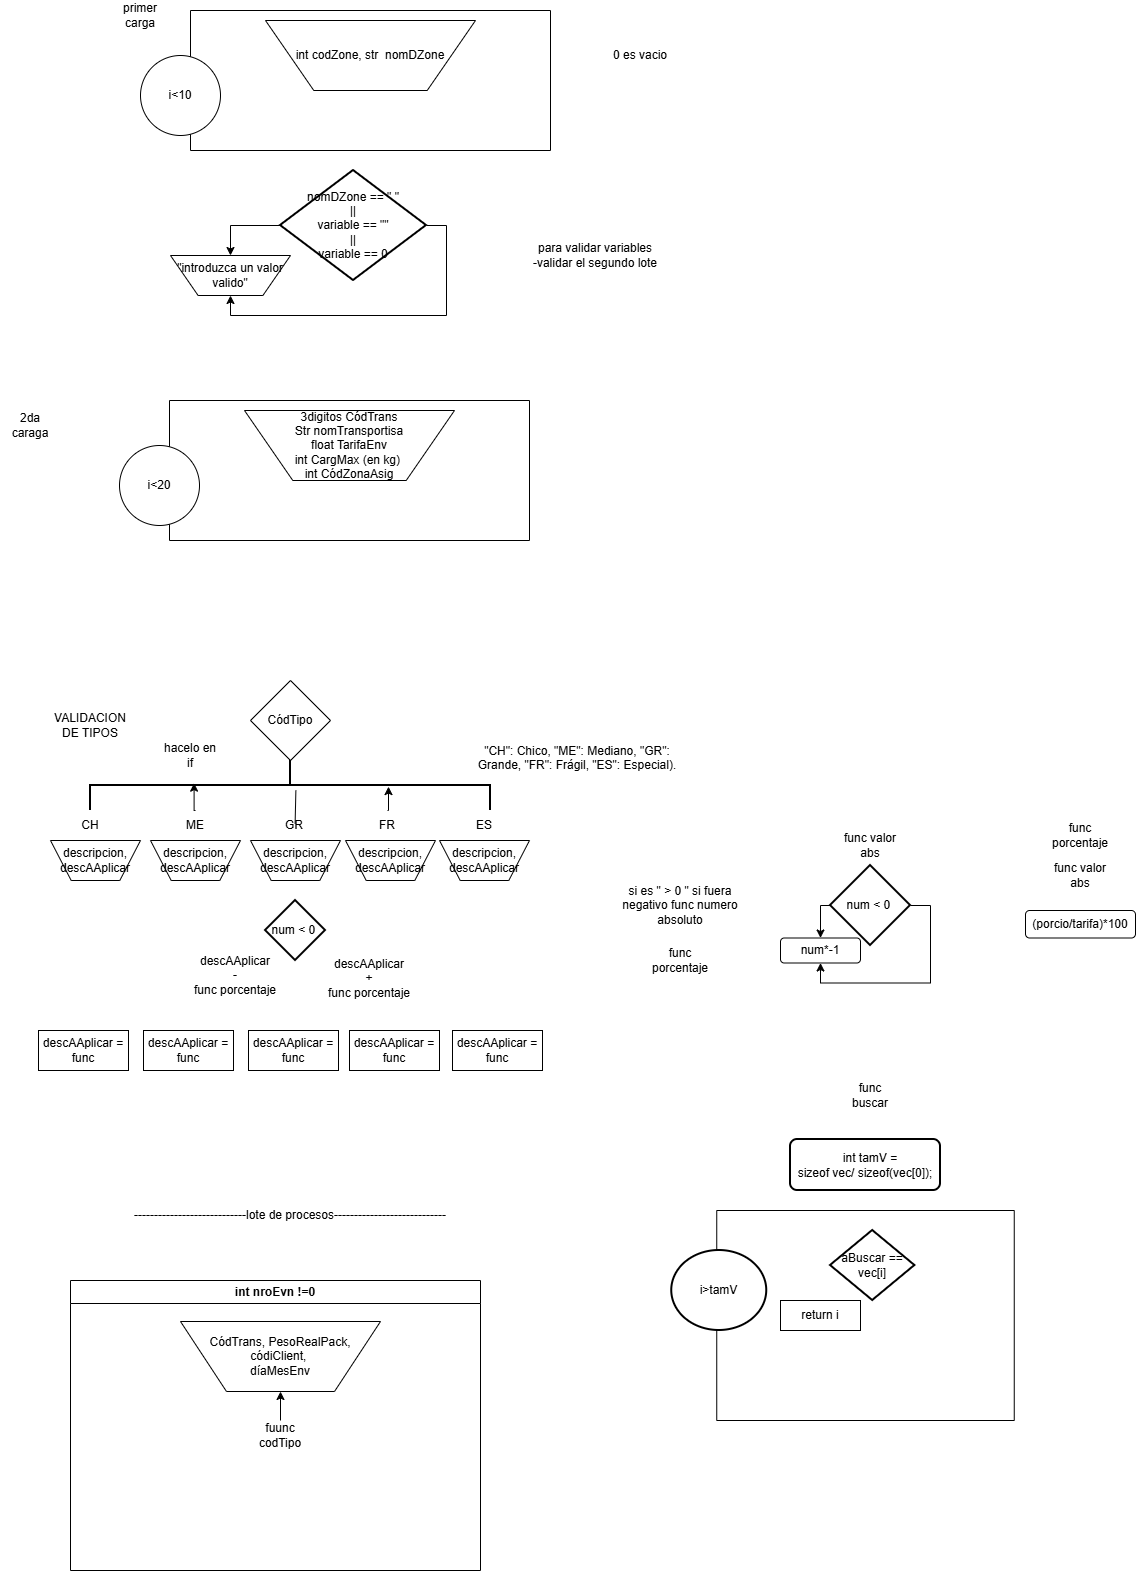

The diagram above was exported from draw.io. Its source (the exported page's mxGraphModel, read from the mxfile embedded in the PNG):
<mxGraphModel dx="975" dy="517" grid="1" gridSize="10" guides="1" tooltips="1" connect="1" arrows="1" fold="1" page="1" pageScale="1" pageWidth="827" pageHeight="1169" math="0" shadow="0">
  <root>
    <mxCell id="0" />
    <mxCell id="1" parent="0" />
    <mxCell id="EmF_RWlxXzxE3dzh62rd-1" parent="1" style="swimlane;startSize=0;" value="" vertex="1">
      <mxGeometry height="140" width="360" x="280" y="40" as="geometry" />
    </mxCell>
    <mxCell id="EmF_RWlxXzxE3dzh62rd-4" parent="EmF_RWlxXzxE3dzh62rd-1" style="verticalLabelPosition=middle;verticalAlign=middle;html=1;shape=trapezoid;perimeter=trapezoidPerimeter;whiteSpace=wrap;size=0.23;arcSize=10;flipV=1;labelPosition=center;align=center;legacyAnchorPoints=0;" value="int codZone, str&amp;nbsp; nomDZone" vertex="1">
      <mxGeometry height="70" width="210" x="75" y="10" as="geometry" />
    </mxCell>
    <mxCell id="EmF_RWlxXzxE3dzh62rd-2" parent="1" style="ellipse;whiteSpace=wrap;html=1;aspect=fixed;" value="i&amp;lt;10" vertex="1">
      <mxGeometry height="80" width="80" x="230" y="85" as="geometry" />
    </mxCell>
    <mxCell id="EmF_RWlxXzxE3dzh62rd-5" parent="1" style="text;html=1;whiteSpace=wrap;strokeColor=none;fillColor=none;align=center;verticalAlign=middle;rounded=0;" value="0 es vacio" vertex="1">
      <mxGeometry height="30" width="60" x="700" y="70" as="geometry" />
    </mxCell>
    <mxCell id="EmF_RWlxXzxE3dzh62rd-8" edge="1" parent="1" source="EmF_RWlxXzxE3dzh62rd-6" style="edgeStyle=orthogonalEdgeStyle;rounded=0;orthogonalLoop=1;jettySize=auto;html=1;exitX=0;exitY=0.5;exitDx=0;exitDy=0;exitPerimeter=0;entryX=0.5;entryY=1;entryDx=0;entryDy=0;" target="EmF_RWlxXzxE3dzh62rd-7">
      <mxGeometry relative="1" as="geometry" />
    </mxCell>
    <mxCell id="EmF_RWlxXzxE3dzh62rd-9" edge="1" parent="1" source="EmF_RWlxXzxE3dzh62rd-6" style="edgeStyle=orthogonalEdgeStyle;rounded=0;orthogonalLoop=1;jettySize=auto;html=1;exitX=1;exitY=0.5;exitDx=0;exitDy=0;exitPerimeter=0;entryX=0.5;entryY=0;entryDx=0;entryDy=0;" target="EmF_RWlxXzxE3dzh62rd-7">
      <mxGeometry relative="1" as="geometry" />
    </mxCell>
    <mxCell id="EmF_RWlxXzxE3dzh62rd-6" parent="1" style="strokeWidth=2;html=1;shape=mxgraph.flowchart.decision;whiteSpace=wrap;" value="nomDZone == &quot; &quot;&lt;div&gt;||&lt;/div&gt;&lt;div&gt;variable == &quot;&quot;&lt;/div&gt;&lt;div&gt;||&lt;/div&gt;&lt;div&gt;variable == 0&lt;/div&gt;" vertex="1">
      <mxGeometry height="110" width="146" x="370" y="200" as="geometry" />
    </mxCell>
    <mxCell id="EmF_RWlxXzxE3dzh62rd-7" parent="1" style="verticalLabelPosition=middle;verticalAlign=middle;html=1;shape=trapezoid;perimeter=trapezoidPerimeter;whiteSpace=wrap;size=0.23;arcSize=10;flipV=1;labelPosition=center;align=center;legacyAnchorPoints=0;" value="&quot;introduzca un valor valido&quot;" vertex="1">
      <mxGeometry height="40" width="120" x="260" y="285" as="geometry" />
    </mxCell>
    <mxCell id="EmF_RWlxXzxE3dzh62rd-10" parent="1" style="text;html=1;whiteSpace=wrap;strokeColor=none;fillColor=none;align=center;verticalAlign=middle;rounded=0;" value="primer carga" vertex="1">
      <mxGeometry height="30" width="60" x="200" y="30" as="geometry" />
    </mxCell>
    <mxCell id="EmF_RWlxXzxE3dzh62rd-11" parent="1" style="text;html=1;whiteSpace=wrap;strokeColor=none;fillColor=none;align=center;verticalAlign=middle;rounded=0;" value="para validar variables&lt;br&gt;-validar el segundo lote" vertex="1">
      <mxGeometry height="30" width="170" x="600" y="270" as="geometry" />
    </mxCell>
    <mxCell id="EmF_RWlxXzxE3dzh62rd-12" parent="1" style="swimlane;startSize=0;" value="" vertex="1">
      <mxGeometry height="140" width="360" x="259" y="430" as="geometry" />
    </mxCell>
    <mxCell id="EmF_RWlxXzxE3dzh62rd-13" parent="EmF_RWlxXzxE3dzh62rd-12" style="verticalLabelPosition=middle;verticalAlign=middle;html=1;shape=trapezoid;perimeter=trapezoidPerimeter;whiteSpace=wrap;size=0.23;arcSize=10;flipV=1;labelPosition=center;align=center;legacyAnchorPoints=0;" value="3digitos CódTrans&lt;div&gt;Str nomTransportisa&lt;div&gt;float TarifaEnv&lt;div&gt;int CargMax (en kg)&amp;nbsp;&lt;div&gt;int CódZonaAsig&lt;/div&gt;&lt;/div&gt;&lt;/div&gt;&lt;/div&gt;" vertex="1">
      <mxGeometry height="70" width="210" x="75" y="10" as="geometry" />
    </mxCell>
    <mxCell id="EmF_RWlxXzxE3dzh62rd-14" parent="1" style="ellipse;whiteSpace=wrap;html=1;aspect=fixed;" value="i&amp;lt;20" vertex="1">
      <mxGeometry height="80" width="80" x="209" y="475" as="geometry" />
    </mxCell>
    <mxCell id="EmF_RWlxXzxE3dzh62rd-15" parent="1" style="rhombus;whiteSpace=wrap;html=1;" value="CódTipo" vertex="1">
      <mxGeometry height="80" width="80" x="340" y="710" as="geometry" />
    </mxCell>
    <mxCell id="EmF_RWlxXzxE3dzh62rd-16" parent="1" style="text;html=1;whiteSpace=wrap;strokeColor=none;fillColor=none;align=center;verticalAlign=middle;rounded=0;" value="2da caraga" vertex="1">
      <mxGeometry height="30" width="60" x="90" y="440" as="geometry" />
    </mxCell>
    <mxCell id="EmF_RWlxXzxE3dzh62rd-17" parent="1" style="strokeWidth=2;html=1;shape=mxgraph.flowchart.annotation_2;align=left;labelPosition=right;pointerEvents=1;direction=south;" value="" vertex="1">
      <mxGeometry height="50" width="400" x="180" y="790" as="geometry" />
    </mxCell>
    <mxCell id="EmF_RWlxXzxE3dzh62rd-18" parent="1" style="text;html=1;whiteSpace=wrap;strokeColor=none;fillColor=none;align=center;verticalAlign=middle;rounded=0;" value="&quot;CH&quot;: Chico, &quot;ME&quot;: Mediano, &quot;GR&quot;:&lt;br/&gt;Grande, &quot;FR&quot;: Frágil, &quot;ES&quot;: Especial).&lt;div&gt;&lt;br/&gt;&lt;/div&gt;" vertex="1">
      <mxGeometry height="30" width="320" x="507" y="780" as="geometry" />
    </mxCell>
    <mxCell id="EmF_RWlxXzxE3dzh62rd-20" edge="1" parent="1" style="endArrow=none;html=1;rounded=0;entryX=0.536;entryY=0.817;entryDx=0;entryDy=0;entryPerimeter=0;" value="">
      <mxGeometry height="50" relative="1" width="50" as="geometry">
        <mxPoint x="384.62" y="853.2" as="sourcePoint" />
        <mxPoint x="385.37" y="820" as="targetPoint" />
      </mxGeometry>
    </mxCell>
    <mxCell id="EmF_RWlxXzxE3dzh62rd-22" parent="1" style="text;html=1;whiteSpace=wrap;strokeColor=none;fillColor=none;align=center;verticalAlign=middle;rounded=0;" value="CH" vertex="1">
      <mxGeometry height="30" width="60" x="150" y="840" as="geometry" />
    </mxCell>
    <mxCell id="EmF_RWlxXzxE3dzh62rd-23" parent="1" style="text;html=1;whiteSpace=wrap;strokeColor=none;fillColor=none;align=center;verticalAlign=middle;rounded=0;" value="ME" vertex="1">
      <mxGeometry height="30" width="60" x="255" y="840" as="geometry" />
    </mxCell>
    <mxCell id="EmF_RWlxXzxE3dzh62rd-25" parent="1" style="text;html=1;whiteSpace=wrap;strokeColor=none;fillColor=none;align=center;verticalAlign=middle;rounded=0;" value="FR" vertex="1">
      <mxGeometry height="30" width="60" x="447" y="840" as="geometry" />
    </mxCell>
    <mxCell id="EmF_RWlxXzxE3dzh62rd-26" parent="1" style="text;html=1;whiteSpace=wrap;strokeColor=none;fillColor=none;align=center;verticalAlign=middle;rounded=0;" value="ES" vertex="1">
      <mxGeometry height="30" width="60" x="544" y="840" as="geometry" />
    </mxCell>
    <mxCell id="EmF_RWlxXzxE3dzh62rd-27" parent="1" style="text;html=1;whiteSpace=wrap;strokeColor=none;fillColor=none;align=center;verticalAlign=middle;rounded=0;" value="GR" vertex="1">
      <mxGeometry height="30" width="60" x="354" y="840" as="geometry" />
    </mxCell>
    <mxCell id="EmF_RWlxXzxE3dzh62rd-28" parent="1" style="text;html=1;whiteSpace=wrap;strokeColor=none;fillColor=none;align=center;verticalAlign=middle;rounded=0;" value="VALIDACION DE TIPOS" vertex="1">
      <mxGeometry height="30" width="60" x="150" y="740" as="geometry" />
    </mxCell>
    <mxCell id="EmF_RWlxXzxE3dzh62rd-29" parent="1" style="verticalLabelPosition=middle;verticalAlign=middle;html=1;shape=trapezoid;perimeter=trapezoidPerimeter;whiteSpace=wrap;size=0.23;arcSize=10;flipV=1;labelPosition=center;align=center;legacyAnchorPoints=0;" value="descripcion,&lt;div&gt;descAAplicar&lt;/div&gt;" vertex="1">
      <mxGeometry height="40" width="90" x="140" y="870" as="geometry" />
    </mxCell>
    <mxCell id="EmF_RWlxXzxE3dzh62rd-31" parent="1" style="verticalLabelPosition=middle;verticalAlign=middle;html=1;shape=trapezoid;perimeter=trapezoidPerimeter;whiteSpace=wrap;size=0.23;arcSize=10;flipV=1;labelPosition=center;align=center;legacyAnchorPoints=0;" value="descripcion,&lt;div&gt;descAAplicar&lt;/div&gt;" vertex="1">
      <mxGeometry height="40" width="90" x="340" y="870" as="geometry" />
    </mxCell>
    <mxCell id="EmF_RWlxXzxE3dzh62rd-32" parent="1" style="verticalLabelPosition=middle;verticalAlign=middle;html=1;shape=trapezoid;perimeter=trapezoidPerimeter;whiteSpace=wrap;size=0.23;arcSize=10;flipV=1;labelPosition=center;align=center;legacyAnchorPoints=0;" value="descripcion,&lt;div&gt;descAAplicar&lt;/div&gt;" vertex="1">
      <mxGeometry height="40" width="90" x="435" y="870" as="geometry" />
    </mxCell>
    <mxCell id="EmF_RWlxXzxE3dzh62rd-33" parent="1" style="verticalLabelPosition=middle;verticalAlign=middle;html=1;shape=trapezoid;perimeter=trapezoidPerimeter;whiteSpace=wrap;size=0.23;arcSize=10;flipV=1;labelPosition=center;align=center;legacyAnchorPoints=0;" value="descripcion,&lt;div&gt;descAAplicar&lt;/div&gt;" vertex="1">
      <mxGeometry height="40" width="90" x="529" y="870" as="geometry" />
    </mxCell>
    <mxCell id="EmF_RWlxXzxE3dzh62rd-34" parent="1" style="verticalLabelPosition=middle;verticalAlign=middle;html=1;shape=trapezoid;perimeter=trapezoidPerimeter;whiteSpace=wrap;size=0.23;arcSize=10;flipV=1;labelPosition=center;align=center;legacyAnchorPoints=0;" value="descripcion,&lt;div&gt;descAAplicar&lt;/div&gt;" vertex="1">
      <mxGeometry height="40" width="90" x="240" y="870" as="geometry" />
    </mxCell>
    <mxCell id="EmF_RWlxXzxE3dzh62rd-35" edge="1" parent="1" source="EmF_RWlxXzxE3dzh62rd-23" style="edgeStyle=orthogonalEdgeStyle;rounded=0;orthogonalLoop=1;jettySize=auto;html=1;exitX=0.5;exitY=0;exitDx=0;exitDy=0;entryX=0.453;entryY=0.741;entryDx=0;entryDy=0;entryPerimeter=0;" target="EmF_RWlxXzxE3dzh62rd-17">
      <mxGeometry relative="1" as="geometry" />
    </mxCell>
    <mxCell id="EmF_RWlxXzxE3dzh62rd-36" edge="1" parent="1" source="EmF_RWlxXzxE3dzh62rd-25" style="edgeStyle=orthogonalEdgeStyle;rounded=0;orthogonalLoop=1;jettySize=auto;html=1;exitX=0.5;exitY=0;exitDx=0;exitDy=0;entryX=0.522;entryY=0.255;entryDx=0;entryDy=0;entryPerimeter=0;" target="EmF_RWlxXzxE3dzh62rd-17">
      <mxGeometry relative="1" as="geometry" />
    </mxCell>
    <mxCell id="EmF_RWlxXzxE3dzh62rd-45" parent="1" style="rounded=0;whiteSpace=wrap;html=1;" value="descAAplicar = func" vertex="1">
      <mxGeometry height="40" width="90" x="128" y="1060" as="geometry" />
    </mxCell>
    <mxCell id="EmF_RWlxXzxE3dzh62rd-46" parent="1" style="rounded=0;whiteSpace=wrap;html=1;" value="descAAplicar = func" vertex="1">
      <mxGeometry height="40" width="90" x="233" y="1060" as="geometry" />
    </mxCell>
    <mxCell id="EmF_RWlxXzxE3dzh62rd-47" parent="1" style="rounded=0;whiteSpace=wrap;html=1;" value="descAAplicar = func" vertex="1">
      <mxGeometry height="40" width="90" x="338" y="1060" as="geometry" />
    </mxCell>
    <mxCell id="EmF_RWlxXzxE3dzh62rd-48" parent="1" style="rounded=0;whiteSpace=wrap;html=1;" value="descAAplicar = func" vertex="1">
      <mxGeometry height="40" width="90" x="439" y="1060" as="geometry" />
    </mxCell>
    <mxCell id="EmF_RWlxXzxE3dzh62rd-49" parent="1" style="rounded=0;whiteSpace=wrap;html=1;" value="descAAplicar = func" vertex="1">
      <mxGeometry height="40" width="90" x="542" y="1060" as="geometry" />
    </mxCell>
    <mxCell id="EmF_RWlxXzxE3dzh62rd-51" parent="1" style="text;html=1;whiteSpace=wrap;strokeColor=none;fillColor=none;align=center;verticalAlign=middle;rounded=0;" value="si es &quot; &amp;gt; 0 &quot; si fuera negativo func numero absoluto" vertex="1">
      <mxGeometry height="30" width="120" x="710" y="920" as="geometry" />
    </mxCell>
    <mxCell id="EmF_RWlxXzxE3dzh62rd-54" edge="1" parent="1" source="EmF_RWlxXzxE3dzh62rd-52" style="edgeStyle=orthogonalEdgeStyle;rounded=0;orthogonalLoop=1;jettySize=auto;html=1;exitX=0;exitY=0.5;exitDx=0;exitDy=0;exitPerimeter=0;entryX=0.5;entryY=0;entryDx=0;entryDy=0;" target="EmF_RWlxXzxE3dzh62rd-53">
      <mxGeometry relative="1" as="geometry" />
    </mxCell>
    <mxCell id="EmF_RWlxXzxE3dzh62rd-55" edge="1" parent="1" source="EmF_RWlxXzxE3dzh62rd-52" style="edgeStyle=orthogonalEdgeStyle;rounded=0;orthogonalLoop=1;jettySize=auto;html=1;exitX=1;exitY=0.5;exitDx=0;exitDy=0;exitPerimeter=0;entryX=0.5;entryY=1;entryDx=0;entryDy=0;" target="EmF_RWlxXzxE3dzh62rd-53">
      <mxGeometry relative="1" as="geometry" />
    </mxCell>
    <mxCell id="EmF_RWlxXzxE3dzh62rd-52" parent="1" style="strokeWidth=2;html=1;shape=mxgraph.flowchart.decision;whiteSpace=wrap;" value="num &amp;lt; 0&amp;nbsp;" vertex="1">
      <mxGeometry height="80" width="80" x="920" y="895" as="geometry" />
    </mxCell>
    <mxCell id="EmF_RWlxXzxE3dzh62rd-53" parent="1" style="rounded=1;whiteSpace=wrap;html=1;" value="num*-1" vertex="1">
      <mxGeometry height="25" width="80" x="870" y="967.5" as="geometry" />
    </mxCell>
    <mxCell id="EmF_RWlxXzxE3dzh62rd-56" parent="1" style="text;html=1;whiteSpace=wrap;strokeColor=none;fillColor=none;align=center;verticalAlign=middle;rounded=0;" value="func valor abs" vertex="1">
      <mxGeometry height="30" width="60" x="930" y="860" as="geometry" />
    </mxCell>
    <mxCell id="EmF_RWlxXzxE3dzh62rd-58" parent="1" style="text;html=1;whiteSpace=wrap;strokeColor=none;fillColor=none;align=center;verticalAlign=middle;rounded=0;" value="func porcentaje" vertex="1">
      <mxGeometry height="30" width="60" x="1140" y="850" as="geometry" />
    </mxCell>
    <mxCell id="EmF_RWlxXzxE3dzh62rd-59" parent="1" style="text;html=1;whiteSpace=wrap;strokeColor=none;fillColor=none;align=center;verticalAlign=middle;rounded=0;" value="func porcentaje" vertex="1">
      <mxGeometry height="30" width="60" x="740" y="975" as="geometry" />
    </mxCell>
    <mxCell id="EmF_RWlxXzxE3dzh62rd-72" parent="1" style="strokeWidth=2;html=1;shape=mxgraph.flowchart.decision;whiteSpace=wrap;" value="num &amp;lt; 0&amp;nbsp;" vertex="1">
      <mxGeometry height="60" width="60" x="355" y="930" as="geometry" />
    </mxCell>
    <mxCell id="EmF_RWlxXzxE3dzh62rd-77" parent="1" style="text;html=1;whiteSpace=wrap;strokeColor=none;fillColor=none;align=center;verticalAlign=middle;rounded=0;" value="descAAplicar&lt;div&gt;&amp;nbsp;-&amp;nbsp;&lt;div&gt;func porcentaje&lt;/div&gt;&lt;/div&gt;" vertex="1">
      <mxGeometry height="30" width="90" x="280" y="990" as="geometry" />
    </mxCell>
    <mxCell id="EmF_RWlxXzxE3dzh62rd-79" parent="1" style="text;html=1;whiteSpace=wrap;strokeColor=none;fillColor=none;align=center;verticalAlign=middle;rounded=0;" value="hacelo en if" vertex="1">
      <mxGeometry height="30" width="60" x="250" y="770" as="geometry" />
    </mxCell>
    <mxCell id="EmF_RWlxXzxE3dzh62rd-80" parent="1" style="text;html=1;whiteSpace=wrap;strokeColor=none;fillColor=none;align=center;verticalAlign=middle;rounded=0;" value="descAAplicar&lt;div&gt;+&lt;br&gt;&lt;div&gt;func porcentaje&lt;/div&gt;&lt;/div&gt;" vertex="1">
      <mxGeometry height="30" width="90" x="414" y="992.5" as="geometry" />
    </mxCell>
    <mxCell id="EmF_RWlxXzxE3dzh62rd-81" parent="1" style="text;html=1;whiteSpace=wrap;strokeColor=none;fillColor=none;align=center;verticalAlign=middle;rounded=0;" value="func valor abs" vertex="1">
      <mxGeometry height="30" width="60" x="1140" y="890" as="geometry" />
    </mxCell>
    <mxCell id="EmF_RWlxXzxE3dzh62rd-82" parent="1" style="rounded=1;whiteSpace=wrap;html=1;" value="(porcio/tarifa)*100" vertex="1">
      <mxGeometry height="27.5" width="110" x="1115" y="940" as="geometry" />
    </mxCell>
    <mxCell id="EmF_RWlxXzxE3dzh62rd-83" parent="1" style="text;html=1;whiteSpace=wrap;strokeColor=none;fillColor=none;align=center;verticalAlign=middle;rounded=0;" value="----------------------------lote de procesos----------------------------" vertex="1">
      <mxGeometry height="30" width="340" x="210" y="1230" as="geometry" />
    </mxCell>
    <mxCell id="EmF_RWlxXzxE3dzh62rd-85" parent="1" style="swimlane;whiteSpace=wrap;html=1;" value="int nroEvn !=0" vertex="1">
      <mxGeometry height="290" width="410" x="160" y="1310" as="geometry" />
    </mxCell>
    <mxCell id="EmF_RWlxXzxE3dzh62rd-86" parent="EmF_RWlxXzxE3dzh62rd-85" style="verticalLabelPosition=middle;verticalAlign=middle;html=1;shape=trapezoid;perimeter=trapezoidPerimeter;whiteSpace=wrap;size=0.23;arcSize=10;flipV=1;labelPosition=center;align=center;legacyAnchorPoints=0;" value="&lt;br&gt;CódTrans, PesoRealPack,&lt;br&gt;códiClient,&amp;nbsp;&lt;br&gt;díaMesEnv&lt;div&gt;&lt;br/&gt;&lt;/div&gt;" vertex="1">
      <mxGeometry height="70" width="200" x="110" y="41" as="geometry" />
    </mxCell>
    <mxCell id="EmF_RWlxXzxE3dzh62rd-97" edge="1" parent="EmF_RWlxXzxE3dzh62rd-85" source="EmF_RWlxXzxE3dzh62rd-88" style="edgeStyle=orthogonalEdgeStyle;rounded=0;orthogonalLoop=1;jettySize=auto;html=1;exitX=0.5;exitY=0;exitDx=0;exitDy=0;" target="EmF_RWlxXzxE3dzh62rd-86">
      <mxGeometry relative="1" as="geometry" />
    </mxCell>
    <mxCell id="EmF_RWlxXzxE3dzh62rd-88" parent="EmF_RWlxXzxE3dzh62rd-85" style="text;html=1;whiteSpace=wrap;strokeColor=none;fillColor=none;align=center;verticalAlign=middle;rounded=0;" value="fuunc codTipo" vertex="1">
      <mxGeometry height="30" width="60" x="180" y="140" as="geometry" />
    </mxCell>
    <mxCell id="EmF_RWlxXzxE3dzh62rd-89" parent="1" style="text;html=1;whiteSpace=wrap;strokeColor=none;fillColor=none;align=center;verticalAlign=middle;rounded=0;" value="func buscar" vertex="1">
      <mxGeometry height="30" width="60" x="930" y="1110" as="geometry" />
    </mxCell>
    <mxCell id="EmF_RWlxXzxE3dzh62rd-90" parent="1" style="swimlane;startSize=0;" value="" vertex="1">
      <mxGeometry height="210" width="297.5" x="806.25" y="1240" as="geometry" />
    </mxCell>
    <mxCell id="EmF_RWlxXzxE3dzh62rd-92" parent="EmF_RWlxXzxE3dzh62rd-90" style="strokeWidth=2;html=1;shape=mxgraph.flowchart.start_2;whiteSpace=wrap;" value="i&amp;gt;tamV" vertex="1">
      <mxGeometry height="80" width="95" x="-45" y="40" as="geometry" />
    </mxCell>
    <mxCell id="EmF_RWlxXzxE3dzh62rd-95" parent="EmF_RWlxXzxE3dzh62rd-90" style="strokeWidth=2;html=1;shape=mxgraph.flowchart.decision;whiteSpace=wrap;" value="aBuscar == vec[i]" vertex="1">
      <mxGeometry height="70" width="84.37" x="113.75" y="20" as="geometry" />
    </mxCell>
    <mxCell id="EmF_RWlxXzxE3dzh62rd-96" parent="EmF_RWlxXzxE3dzh62rd-90" style="rounded=0;whiteSpace=wrap;html=1;" value="return i" vertex="1">
      <mxGeometry height="30" width="80" x="63.75" y="90" as="geometry" />
    </mxCell>
    <mxCell id="EmF_RWlxXzxE3dzh62rd-94" parent="1" style="rounded=1;whiteSpace=wrap;html=1;absoluteArcSize=1;arcSize=14;strokeWidth=2;" value="&lt;div&gt;&amp;nbsp;&lt;/div&gt;&lt;div&gt;&amp;nbsp; &amp;nbsp; int tamV =&amp;nbsp;&lt;/div&gt;&lt;div&gt;sizeof vec/ sizeof(vec[0]);&lt;/div&gt;&lt;div&gt;&amp;nbsp; &amp;nbsp;&amp;nbsp;&lt;/div&gt;" vertex="1">
      <mxGeometry height="51" width="150" x="880" y="1169" as="geometry" />
    </mxCell>
  </root>
</mxGraphModel>